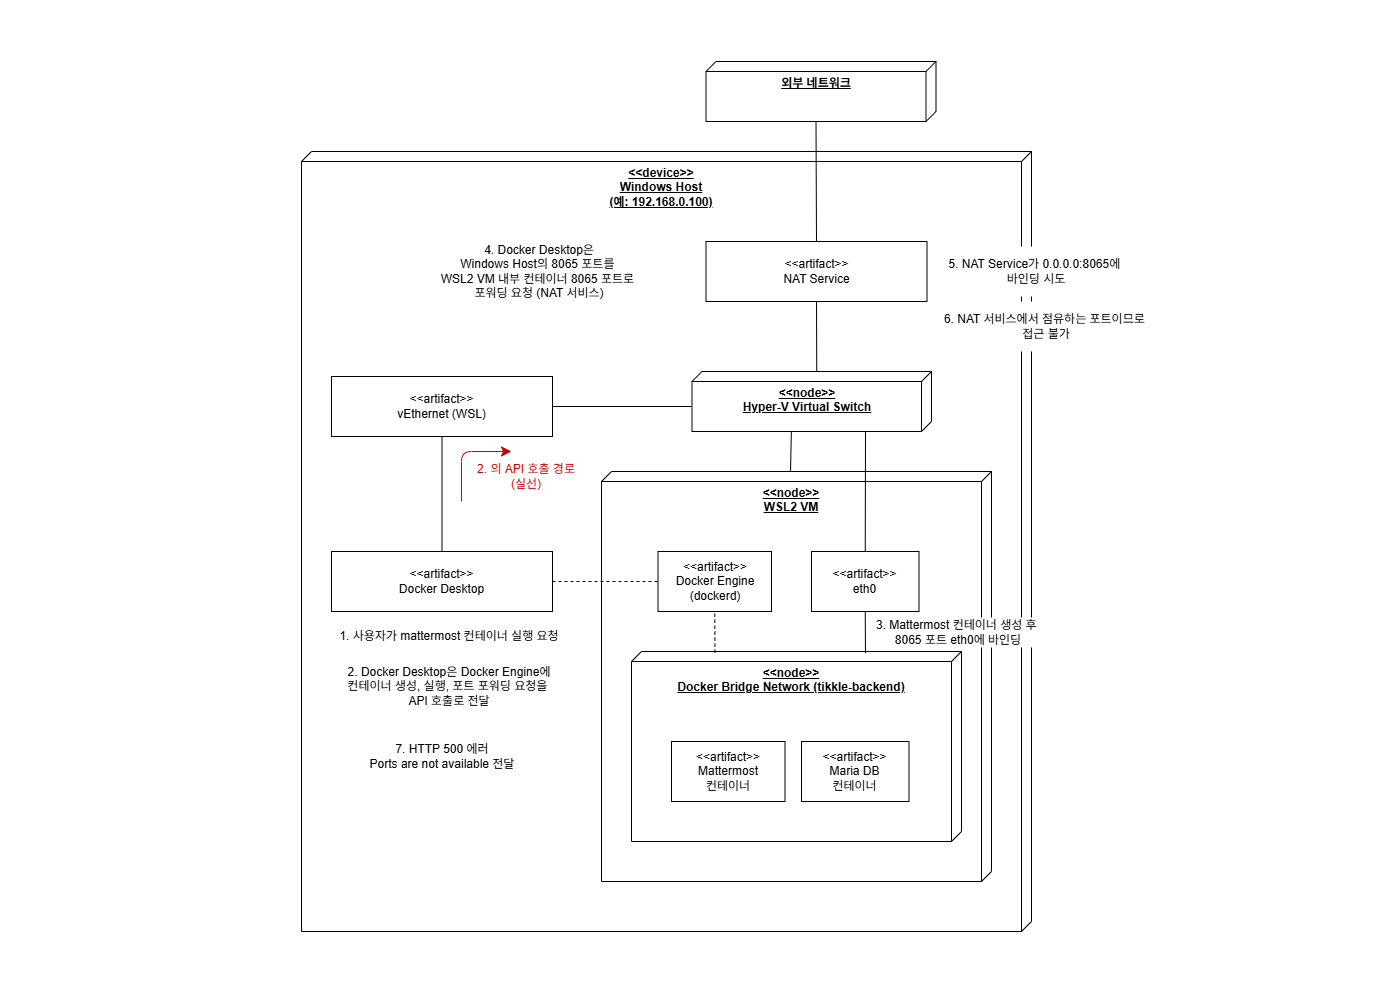

The diagram above was exported from draw.io. Its source (the exported page's mxGraphModel, read from the mxfile embedded in the PNG):
<mxGraphModel dx="1303" dy="713" grid="1" gridSize="10" guides="1" tooltips="1" connect="1" arrows="1" fold="1" page="1" pageScale="1" pageWidth="1390" pageHeight="980" background="none" math="0" shadow="0">
  <root>
    <mxCell id="0" />
    <mxCell id="1" parent="0" />
    <mxCell id="xDUb7IIklcPvGc0IBGwY-22" value="&lt;b&gt;외부 네트워크&lt;/b&gt;" style="verticalAlign=top;align=center;spacingTop=8;spacingLeft=2;spacingRight=12;shape=cube;size=10;direction=south;fontStyle=4;html=1;whiteSpace=wrap;" vertex="1" parent="1">
      <mxGeometry x="704.5" y="60" width="230" height="60" as="geometry" />
    </mxCell>
    <mxCell id="xDUb7IIklcPvGc0IBGwY-23" value="&lt;b&gt;&amp;lt;&amp;lt;device&amp;gt;&amp;gt;&lt;br&gt;Windows Host&lt;/b&gt;&lt;div&gt;&lt;b&gt;(예: 192.168.0.100)&lt;/b&gt;&lt;/div&gt;" style="verticalAlign=top;align=center;spacingTop=8;spacingLeft=2;spacingRight=12;shape=cube;size=10;direction=south;fontStyle=4;html=1;whiteSpace=wrap;" vertex="1" parent="1">
      <mxGeometry x="300" y="150" width="730" height="780" as="geometry" />
    </mxCell>
    <mxCell id="xDUb7IIklcPvGc0IBGwY-24" value="&amp;lt;&amp;lt;node&amp;gt;&amp;gt;&lt;div&gt;Hyper-V Virtual Switch&lt;/div&gt;" style="verticalAlign=top;align=center;spacingTop=8;spacingLeft=2;spacingRight=12;shape=cube;size=10;direction=south;fontStyle=5;html=1;whiteSpace=wrap;fontSize=12;" vertex="1" parent="1">
      <mxGeometry x="690.5" y="370" width="239.5" height="60" as="geometry" />
    </mxCell>
    <mxCell id="xDUb7IIklcPvGc0IBGwY-25" value="" style="endArrow=none;html=1;rounded=0;entryX=0;entryY=0;entryDx=60;entryDy=120;entryPerimeter=0;exitX=0.5;exitY=0;exitDx=0;exitDy=0;" edge="1" source="xDUb7IIklcPvGc0IBGwY-47" target="xDUb7IIklcPvGc0IBGwY-22" parent="1">
      <mxGeometry width="50" height="50" relative="1" as="geometry">
        <mxPoint x="640" y="270" as="sourcePoint" />
        <mxPoint x="690" y="220" as="targetPoint" />
      </mxGeometry>
    </mxCell>
    <mxCell id="xDUb7IIklcPvGc0IBGwY-26" value="&amp;lt;&amp;lt;artifact&amp;gt;&amp;gt;&lt;br&gt;vEthernet (WSL)" style="rounded=0;whiteSpace=wrap;html=1;" vertex="1" parent="1">
      <mxGeometry x="330" y="375" width="221" height="60" as="geometry" />
    </mxCell>
    <mxCell id="xDUb7IIklcPvGc0IBGwY-27" value="&amp;lt;&amp;lt;artifact&amp;gt;&amp;gt;&lt;br&gt;Docker Desktop" style="rounded=0;whiteSpace=wrap;html=1;" vertex="1" parent="1">
      <mxGeometry x="330" y="550" width="221" height="60" as="geometry" />
    </mxCell>
    <mxCell id="xDUb7IIklcPvGc0IBGwY-28" value="&amp;lt;&amp;lt;node&amp;gt;&amp;gt;&lt;div&gt;WSL2 VM&lt;/div&gt;" style="verticalAlign=top;align=center;spacingTop=8;spacingLeft=2;spacingRight=12;shape=cube;size=10;direction=south;fontStyle=5;html=1;whiteSpace=wrap;fontSize=12;" vertex="1" parent="1">
      <mxGeometry x="600" y="470" width="390" height="410" as="geometry" />
    </mxCell>
    <mxCell id="xDUb7IIklcPvGc0IBGwY-29" value="&amp;lt;&amp;lt;artifact&amp;gt;&amp;gt;&lt;div&gt;eth0&lt;/div&gt;" style="rounded=0;whiteSpace=wrap;html=1;" vertex="1" parent="1">
      <mxGeometry x="810" y="550" width="107.5" height="60" as="geometry" />
    </mxCell>
    <mxCell id="xDUb7IIklcPvGc0IBGwY-30" value="&amp;lt;&amp;lt;artifact&amp;gt;&amp;gt;&lt;div&gt;Docker Engine (dockerd)&lt;/div&gt;" style="rounded=0;whiteSpace=wrap;html=1;" vertex="1" parent="1">
      <mxGeometry x="656.5" y="550" width="113.5" height="60" as="geometry" />
    </mxCell>
    <mxCell id="xDUb7IIklcPvGc0IBGwY-31" value="" style="group" vertex="1" connectable="0" parent="1">
      <mxGeometry x="630" y="650" width="330" height="190" as="geometry" />
    </mxCell>
    <mxCell id="xDUb7IIklcPvGc0IBGwY-32" value="&amp;lt;&amp;lt;node&amp;gt;&amp;gt;&lt;div&gt;Docker Bridge Network (tikkle-backend)&lt;/div&gt;" style="verticalAlign=top;align=center;spacingTop=8;spacingLeft=2;spacingRight=12;shape=cube;size=10;direction=south;fontStyle=5;html=1;whiteSpace=wrap;fontSize=12;" vertex="1" parent="xDUb7IIklcPvGc0IBGwY-31">
      <mxGeometry width="330" height="190" as="geometry" />
    </mxCell>
    <mxCell id="xDUb7IIklcPvGc0IBGwY-33" value="&amp;lt;&amp;lt;artifact&amp;gt;&amp;gt;&lt;div&gt;Mattermost&lt;br&gt;컨테이너&lt;/div&gt;" style="rounded=0;whiteSpace=wrap;html=1;" vertex="1" parent="xDUb7IIklcPvGc0IBGwY-31">
      <mxGeometry x="40" y="90" width="113.5" height="60" as="geometry" />
    </mxCell>
    <mxCell id="xDUb7IIklcPvGc0IBGwY-34" value="&amp;lt;&amp;lt;artifact&amp;gt;&amp;gt;&lt;div&gt;Maria DB&lt;br&gt;컨테이너&lt;/div&gt;" style="rounded=0;whiteSpace=wrap;html=1;" vertex="1" parent="xDUb7IIklcPvGc0IBGwY-31">
      <mxGeometry x="170" y="90" width="107.5" height="60" as="geometry" />
    </mxCell>
    <mxCell id="xDUb7IIklcPvGc0IBGwY-35" value="" style="endArrow=none;html=1;rounded=0;entryX=0.5;entryY=0;entryDx=0;entryDy=0;" edge="1" target="xDUb7IIklcPvGc0IBGwY-29" parent="1">
      <mxGeometry width="50" height="50" relative="1" as="geometry">
        <mxPoint x="864" y="430" as="sourcePoint" />
        <mxPoint x="680" y="400" as="targetPoint" />
      </mxGeometry>
    </mxCell>
    <mxCell id="xDUb7IIklcPvGc0IBGwY-36" value="" style="endArrow=none;html=1;rounded=0;exitX=0;exitY=0;exitDx=35;exitDy=240;exitPerimeter=0;entryX=1;entryY=0.5;entryDx=0;entryDy=0;" edge="1" source="xDUb7IIklcPvGc0IBGwY-24" target="xDUb7IIklcPvGc0IBGwY-26" parent="1">
      <mxGeometry width="50" height="50" relative="1" as="geometry">
        <mxPoint x="630" y="550" as="sourcePoint" />
        <mxPoint x="680" y="500" as="targetPoint" />
      </mxGeometry>
    </mxCell>
    <mxCell id="xDUb7IIklcPvGc0IBGwY-37" value="" style="endArrow=none;dashed=1;html=1;rounded=0;exitX=1;exitY=0.5;exitDx=0;exitDy=0;entryX=0;entryY=0.5;entryDx=0;entryDy=0;" edge="1" source="xDUb7IIklcPvGc0IBGwY-27" target="xDUb7IIklcPvGc0IBGwY-30" parent="1">
      <mxGeometry width="50" height="50" relative="1" as="geometry">
        <mxPoint x="630" y="650" as="sourcePoint" />
        <mxPoint x="680" y="600" as="targetPoint" />
      </mxGeometry>
    </mxCell>
    <mxCell id="xDUb7IIklcPvGc0IBGwY-38" value="" style="endArrow=none;html=1;rounded=0;entryX=0.5;entryY=1;entryDx=0;entryDy=0;" edge="1" target="xDUb7IIklcPvGc0IBGwY-29" parent="1">
      <mxGeometry width="50" height="50" relative="1" as="geometry">
        <mxPoint x="864" y="610" as="sourcePoint" />
        <mxPoint x="680" y="500" as="targetPoint" />
      </mxGeometry>
    </mxCell>
    <mxCell id="xDUb7IIklcPvGc0IBGwY-39" value="" style="endArrow=none;html=1;rounded=0;entryX=0.5;entryY=1;entryDx=0;entryDy=0;exitX=0.006;exitY=0.747;exitDx=0;exitDy=0;exitPerimeter=0;dashed=1;" edge="1" source="xDUb7IIklcPvGc0IBGwY-32" target="xDUb7IIklcPvGc0IBGwY-30" parent="1">
      <mxGeometry width="50" height="50" relative="1" as="geometry">
        <mxPoint x="874" y="620" as="sourcePoint" />
        <mxPoint x="874" y="580" as="targetPoint" />
      </mxGeometry>
    </mxCell>
    <mxCell id="xDUb7IIklcPvGc0IBGwY-40" value="1. 사용자가 mattermost&amp;nbsp;&lt;span style=&quot;background-color: transparent; color: light-dark(rgb(0, 0, 0), rgb(255, 255, 255));&quot;&gt;컨테이너&amp;nbsp;&lt;/span&gt;&lt;span style=&quot;background-color: transparent; color: light-dark(rgb(0, 0, 0), rgb(255, 255, 255));&quot;&gt;실행 요청&lt;/span&gt;" style="text;html=1;align=center;verticalAlign=middle;whiteSpace=wrap;rounded=0;fillColor=default;" vertex="1" parent="1">
      <mxGeometry x="333" y="620" width="230" height="30" as="geometry" />
    </mxCell>
    <mxCell id="xDUb7IIklcPvGc0IBGwY-44" value="2. Docker Desktop은&amp;nbsp;&lt;span style=&quot;background-color: transparent;&quot;&gt;Docker Engine에&lt;/span&gt;&lt;div&gt;컨테이너 생성, 실행, 포트 포워딩 요청을&amp;nbsp;&lt;/div&gt;&lt;div&gt;API 호출로 전달&lt;/div&gt;" style="text;html=1;align=center;verticalAlign=middle;whiteSpace=wrap;rounded=0;fillColor=default;" vertex="1" parent="1">
      <mxGeometry x="327" y="650" width="242" height="70" as="geometry" />
    </mxCell>
    <mxCell id="xDUb7IIklcPvGc0IBGwY-45" value="4. Docker Desktop은&lt;br&gt;Windows Host의 8065 포트를&amp;nbsp;&lt;div&gt;WSL2 VM 내부 컨테이너 8065 포트로&amp;nbsp;&lt;/div&gt;&lt;div&gt;포워딩 요청 (NAT 서비스)&lt;br&gt;&lt;/div&gt;" style="text;html=1;align=center;verticalAlign=middle;whiteSpace=wrap;rounded=0;fillColor=default;" vertex="1" parent="1">
      <mxGeometry x="430" y="245" width="216" height="50" as="geometry" />
    </mxCell>
    <mxCell id="xDUb7IIklcPvGc0IBGwY-47" value="&amp;lt;&amp;lt;artifact&amp;gt;&amp;gt;&lt;br&gt;NAT Service" style="rounded=0;whiteSpace=wrap;html=1;" vertex="1" parent="1">
      <mxGeometry x="704.5" y="240" width="221" height="60" as="geometry" />
    </mxCell>
    <mxCell id="xDUb7IIklcPvGc0IBGwY-48" value="" style="endArrow=none;html=1;rounded=0;entryX=0.5;entryY=1;entryDx=0;entryDy=0;exitX=0;exitY=0;exitDx=0;exitDy=114.75;exitPerimeter=0;" edge="1" parent="1" source="xDUb7IIklcPvGc0IBGwY-24" target="xDUb7IIklcPvGc0IBGwY-47">
      <mxGeometry width="50" height="50" relative="1" as="geometry">
        <mxPoint x="660" y="370" as="sourcePoint" />
        <mxPoint x="710" y="320" as="targetPoint" />
      </mxGeometry>
    </mxCell>
    <mxCell id="xDUb7IIklcPvGc0IBGwY-49" value="&lt;div&gt;5. NAT Service가 0.0.0.0:8065에&amp;nbsp;&lt;/div&gt;&lt;div&gt;바인딩 시도&lt;/div&gt;" style="text;html=1;align=center;verticalAlign=middle;whiteSpace=wrap;rounded=0;fillColor=default;" vertex="1" parent="1">
      <mxGeometry x="940" y="245" width="190" height="50" as="geometry" />
    </mxCell>
    <mxCell id="xDUb7IIklcPvGc0IBGwY-50" value="6. NAT 서비스에서 점유하는 포트이므로&amp;nbsp;&lt;div&gt;접근 불가&lt;/div&gt;" style="text;html=1;align=center;verticalAlign=middle;whiteSpace=wrap;rounded=0;fillColor=default;" vertex="1" parent="1">
      <mxGeometry x="940" y="300" width="210" height="50" as="geometry" />
    </mxCell>
    <mxCell id="xDUb7IIklcPvGc0IBGwY-51" value="" style="endArrow=none;html=1;rounded=0;entryX=0.5;entryY=1;entryDx=0;entryDy=0;exitX=0.009;exitY=0.291;exitDx=0;exitDy=0;exitPerimeter=0;" edge="1" parent="1" source="xDUb7IIklcPvGc0IBGwY-32" target="xDUb7IIklcPvGc0IBGwY-29">
      <mxGeometry width="50" height="50" relative="1" as="geometry">
        <mxPoint x="590" y="590" as="sourcePoint" />
        <mxPoint x="640" y="540" as="targetPoint" />
      </mxGeometry>
    </mxCell>
    <mxCell id="xDUb7IIklcPvGc0IBGwY-52" value="7. HTTP 500 에러 &lt;br&gt;Ports are not available 전달" style="text;html=1;align=center;verticalAlign=middle;whiteSpace=wrap;rounded=0;fillColor=default;" vertex="1" parent="1">
      <mxGeometry x="332.5" y="730" width="216" height="50" as="geometry" />
    </mxCell>
    <mxCell id="xDUb7IIklcPvGc0IBGwY-53" value="" style="endArrow=none;html=1;rounded=0;entryX=0.5;entryY=1;entryDx=0;entryDy=0;exitX=0.5;exitY=0;exitDx=0;exitDy=0;" edge="1" parent="1" source="xDUb7IIklcPvGc0IBGwY-27" target="xDUb7IIklcPvGc0IBGwY-26">
      <mxGeometry width="50" height="50" relative="1" as="geometry">
        <mxPoint x="630" y="530" as="sourcePoint" />
        <mxPoint x="680" y="480" as="targetPoint" />
      </mxGeometry>
    </mxCell>
    <mxCell id="xDUb7IIklcPvGc0IBGwY-54" value="" style="endArrow=none;html=1;rounded=0;entryX=1;entryY=0.585;entryDx=0;entryDy=0;entryPerimeter=0;" edge="1" parent="1" target="xDUb7IIklcPvGc0IBGwY-24">
      <mxGeometry width="50" height="50" relative="1" as="geometry">
        <mxPoint x="789" y="470" as="sourcePoint" />
        <mxPoint x="680" y="500" as="targetPoint" />
      </mxGeometry>
    </mxCell>
    <mxCell id="xDUb7IIklcPvGc0IBGwY-58" value="" style="edgeStyle=segmentEdgeStyle;endArrow=classic;html=1;curved=0;rounded=1;endSize=8;startSize=8;fontColor=#CC0000;strokeColor=#CC0000;" edge="1" parent="1">
      <mxGeometry width="50" height="50" relative="1" as="geometry">
        <mxPoint x="460" y="500" as="sourcePoint" />
        <mxPoint x="510" y="450" as="targetPoint" />
        <Array as="points">
          <mxPoint x="460" y="450" />
        </Array>
      </mxGeometry>
    </mxCell>
    <mxCell id="xDUb7IIklcPvGc0IBGwY-59" value="2. 의 API 호출 경로 (실선)" style="text;html=1;align=center;verticalAlign=middle;whiteSpace=wrap;rounded=0;fontColor=#CC0000;" vertex="1" parent="1">
      <mxGeometry x="470" y="460" width="110" height="30" as="geometry" />
    </mxCell>
    <mxCell id="xDUb7IIklcPvGc0IBGwY-62" value="3. Mattermost 컨테이너 생성 후&amp;nbsp;&lt;div&gt;8065 포트 eth0에 바인딩&lt;/div&gt;" style="text;html=1;align=center;verticalAlign=middle;whiteSpace=wrap;rounded=0;fillColor=default;" vertex="1" parent="1">
      <mxGeometry x="874" y="616" width="166" height="30" as="geometry" />
    </mxCell>
  </root>
</mxGraphModel>